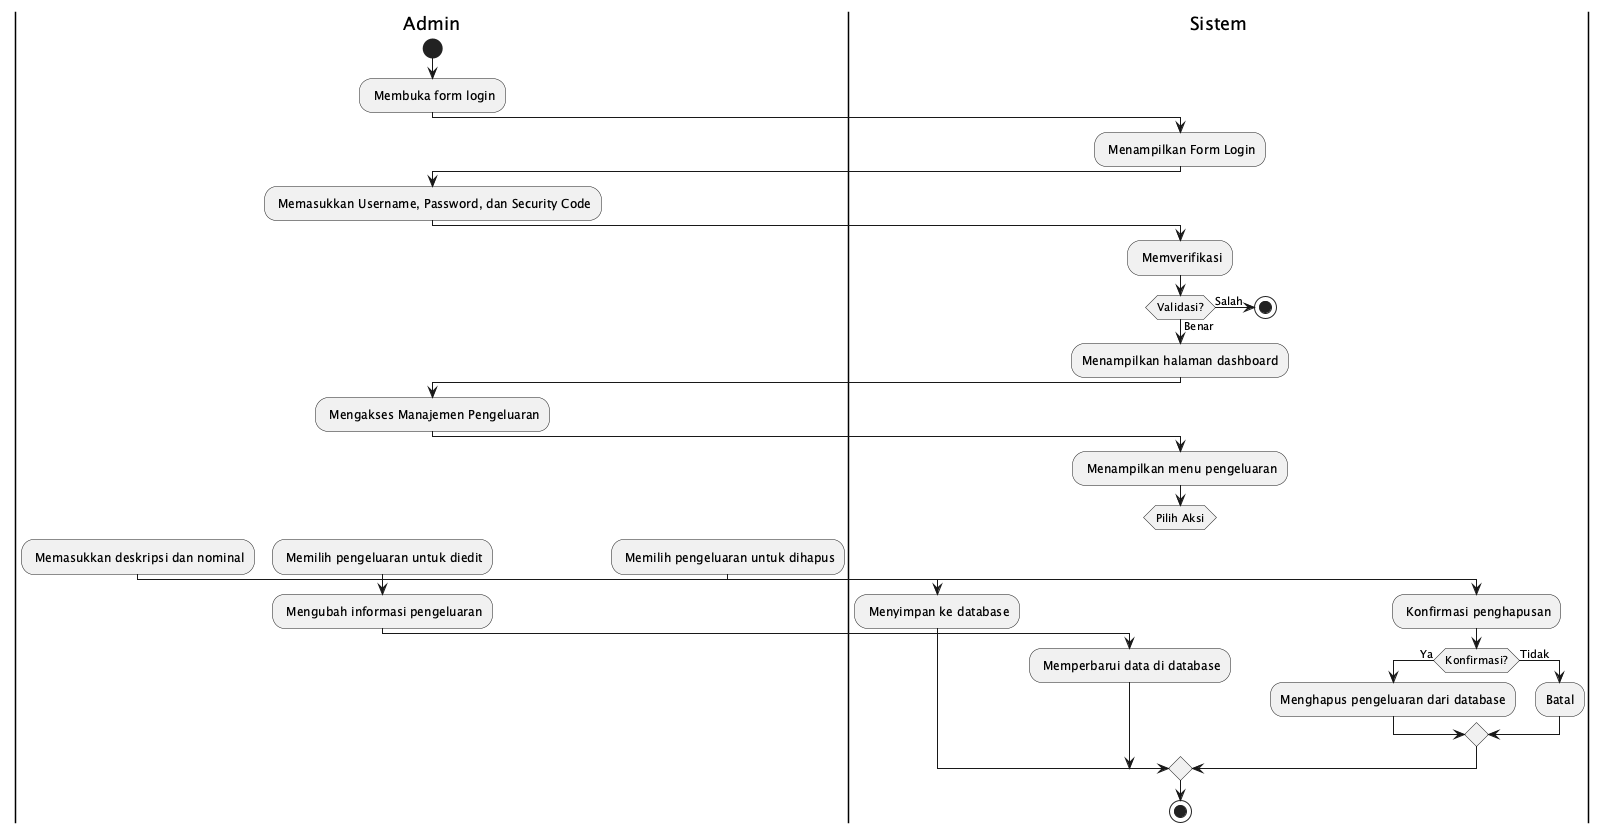

The diagram above was rendered by PlantUML. Its source (embedded in the PNG):
@startuml
|Admin|
start
: Membuka form login;
|Sistem|
: Menampilkan Form Login;
|Admin|
: Memasukkan Username, Password, dan Security Code;
|Sistem|
: Memverifikasi;

if (Validasi?) then (Salah)
    stop
else (Benar)
    :Menampilkan halaman dashboard;
endif

|Admin|
: Mengakses Manajemen Pengeluaran;
|Sistem|
: Menampilkan menu pengeluaran;

switch (Pilih Aksi)
case (Tambah Pengeluaran)
    |Admin|
    : Memasukkan deskripsi dan nominal;
    |Sistem|
    : Menyimpan ke database;
case (Edit Pengeluaran)
    |Admin|
    : Memilih pengeluaran untuk diedit;
    : Mengubah informasi pengeluaran;
    |Sistem|
    : Memperbarui data di database;
case (Hapus Pengeluaran)
    |Admin|
    : Memilih pengeluaran untuk dihapus;
    |Sistem|
    : Konfirmasi penghapusan;
    if (Konfirmasi?) then (Ya)
        :Menghapus pengeluaran dari database;
    else (Tidak)
        :Batal;
    endif
endswitch

stop
@enduml